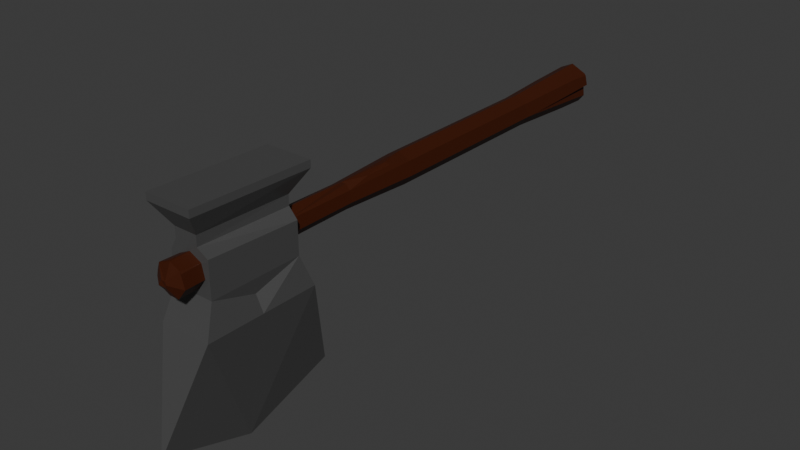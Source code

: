 # Source: machado.blend  (saved by Blender 4.0.36; exported with 4.5.12 LTS)
import bpy
from mathutils import Matrix  # noqa: F401  (used for matrix-valued properties, if any)

bpy.ops.wm.read_factory_settings(use_empty=True)
scene = bpy.context.scene
scene.name = 'Scene'

# ---- collections
col_cabo = bpy.data.collections.new('cabo'); scene.collection.children.link(col_cabo)
col_machado = bpy.data.collections.new('Machado'); scene.collection.children.link(col_machado)

# ---- materials (node trees are filled in below, after node groups)
mat_picareta3 = bpy.data.materials.new('picareta3')
mat_picareta3.use_transparent_shadow = False
mat_cabesa = bpy.data.materials.new('cabesa')
mat_cabesa.use_transparent_shadow = False

# ---- material node trees
mat_picareta3.use_nodes = True; mat_picareta3.node_tree.nodes.clear()
_N = mat_picareta3.node_tree.nodes; _L = mat_picareta3.node_tree.links
n0 = _N.new('ShaderNodeBsdfPrincipled'); n0.name = 'Principled BSDF'; n0.location = (10, 300)
n0.inputs[0].default_value = (0.05087, 0.008051, 0.0, 1.0)
n0.inputs[3].default_value = 1.45
n1 = _N.new('ShaderNodeOutputMaterial'); n1.name = 'Material Output'; n1.location = (300, 300)
_L.new(n0.outputs[0], n1.inputs[0])
n1.is_active_output = True
mat_cabesa.use_nodes = True; mat_cabesa.node_tree.nodes.clear()
_N = mat_cabesa.node_tree.nodes; _L = mat_cabesa.node_tree.links
n0 = _N.new('ShaderNodeBsdfPrincipled'); n0.name = 'Principled BSDF'; n0.location = (10, 300)
n0.inputs[0].default_value = (0.1223, 0.1223, 0.1223, 1.0)
n0.inputs[1].default_value = 0.4587
n0.inputs[2].default_value = 0.4083
n0.inputs[3].default_value = 1.45
n1 = _N.new('ShaderNodeOutputMaterial'); n1.name = 'Material Output'; n1.location = (300, 300)
_L.new(n0.outputs[0], n1.inputs[0])
n1.is_active_output = True

# ---- world
world_world = bpy.data.worlds.new('World'); scene.world = world_world
world_world.use_nodes = True; world_world.node_tree.nodes.clear()
_N = world_world.node_tree.nodes; _L = world_world.node_tree.links
n0 = _N.new('ShaderNodeOutputWorld'); n0.name = 'World Output'; n0.location = (300, 300)
n1 = _N.new('ShaderNodeBackground'); n1.name = 'Background'; n1.location = (10, 300)
n1.inputs[0].default_value = (0.05088, 0.05088, 0.05088, 1.0)
_L.new(n1.outputs[0], n0.inputs[0])
n0.is_active_output = True
world_world.color = (0.05088, 0.05088, 0.05088)
world_world.use_sun_shadow = False
world_world.sun_shadow_jitter_overblur = 0.0

# ---- meshes
me_cylinder = bpy.data.meshes.new('Cylinder')
me_cylinder.from_pydata([(1.16e-08, 1.589, -1.061), (-0.503, -0.3458, 1.023), (0.5247, -1.09, 1.0), (-2.184e-08, 1.183, -0.6667), (-2.184e-08, 1.183, 0.02145), (0.0, 0.9317, 0.3051), (0.0, 0.9863, 0.5977), (0.0, 1.0, 0.6667), (0.7818, 0.6235, 0.6667), (0.7711, 0.615, 0.5977), (0.7284, 0.5809, 0.3051), (0.9251, 0.7377, 0.02145), (0.9251, 0.7377, -0.6667), (0.9749, -0.2225, 0.6667), (0.9616, -0.2195, 0.5977), (0.9083, -0.2073, 0.3051), (1.154, -0.2633, 0.02145), (1.154, -0.2633, -0.6667), (0.4339, -0.901, 0.6667), (0.428, -0.8887, 0.5977), (0.4042, -0.8394, 0.3051), (0.5134, -1.066, 0.02145), (0.5134, -1.066, -0.6667), (-0.4339, -0.901, 0.6667), (-0.428, -0.8887, 0.5977), (-0.4042, -0.8394, 0.3051), (-0.5134, -1.066, 0.02145), (-0.5134, -1.066, -0.6667), (-0.9749, -0.2225, 0.6667), (-0.9616, -0.2195, 0.5977), (-0.9083, -0.2073, 0.3051), (-1.154, -0.2633, 0.02145), (-1.154, -0.2633, -0.6667), (-0.7818, 0.6235, 0.6667), (-0.7711, 0.615, 0.5977), (-0.7284, 0.5809, 0.3051), (-0.9251, 0.7377, 0.02145), (-0.9251, 0.7377, -0.6667), (0.8595, 0.7955, 1.0), (0.9668, 0.6609, 1.0), (0.9058, 0.7224, 0.9191), (1.167, -0.2841, 1.0), (1.169, -0.2669, 0.9838), (1.175, -0.2504, 1.0), (-0.223, -1.09, 1.0), (-0.7129, -0.8537, 1.0), (-0.4551, -0.945, 0.7445), (-1.164, -0.2027, 1.0), (-1.144, -0.2611, 0.9423), (-1.137, -0.3224, 1.0), (-0.8771, 0.787, 1.0), (-0.8844, 0.7754, 0.9871), (-1.063, 0.2386, 1.0), (0.3856, 0.9443, 0.3046), (0.7256, 0.9892, 0.1098), (0.4088, 1.155, 0.1173), (0.647, 0.9504, 0.2117), (0.003825, -0.4305, -1.08), (-0.4821, -0.5229, -1.078), (-0.2075, 0.6803, -1.078), (-0.2075, 0.6803, -1.078), (-0.8738, 0.1608, -1.069), (-0.5683, 0.4024, -1.073), (-0.6866, -0.116, -1.073), (-1.114, -0.01833, -1.067), (1.135, 1.043, -1.061), (1.176, 0.9375, -0.9778), (1.269, 0.8745, -1.061), (1.185, -0.2705, -0.6984), (1.225, -0.7608, -1.061), (1.101, -0.08961, -1.065), (1.434, 0.154, -1.061), (0.6382, -1.325, -0.9461), (0.5245, -1.432, -1.061), (0.5964, -1.296, -1.064), (0.7926, -1.303, -1.061), (-0.6275, -1.303, -0.922), (-0.8141, -1.276, -1.061), (-0.6452, -1.237, -1.065), (-0.49, -1.432, -1.061), (-1.383, -0.3156, -0.8951), (-1.497, -0.1213, -1.061), (-1.361, -0.2082, -1.063), (-1.401, -0.54, -1.061), (-1.096, 0.8738, -0.8785), (-1.007, 1.105, -1.061), (-1.136, 0.7515, -1.063), (-1.301, 0.7355, -1.061), (-0.0934, 1.164, 1.0), (0.0934, 1.164, 1.0), (0.0, 1.154, 0.9122), (0.01963, 0.02769, 1.021), (-0.3349, 0.06121, 1.02), (-0.01742, -0.3638, 1.02), (0.08782, -0.1774, 1.021), (-1.19, 0.2652, 0.1633), (-1.196, 0.1807, 0.4514)], [], [(41, 94, 93, 2), (8, 40, 39, 43, 42, 13), (18, 2, 44, 46, 23), (23, 46, 45, 49, 48, 28), (28, 48, 47, 52, 51, 33), (61, 0, 59, 62), (37, 36, 4, 3), (36, 35, 5, 4), (35, 34, 6, 5), (34, 33, 7, 6), (86, 85, 0, 61), (32, 31, 36, 37), (35, 36, 95), (34, 35, 96), (29, 28, 33, 34), (27, 26, 31, 32), (26, 25, 30, 31), (25, 24, 29, 30), (24, 23, 28, 29), (22, 21, 26, 27), (21, 20, 25, 26), (20, 19, 24, 25), (19, 18, 23, 24), (17, 16, 21, 22), (16, 15, 20, 21), (15, 14, 19, 20), (14, 13, 18, 19), (12, 11, 16, 17), (11, 10, 15, 16), (10, 9, 14, 15), (9, 8, 13, 14), (85, 84, 37, 3, 0), (3, 4, 11, 12), (11, 4, 55, 54), (5, 6, 9, 53), (6, 7, 8, 9), (38, 39, 40), (13, 42, 41, 2, 18), (41, 42, 43), (44, 45, 46), (47, 48, 49), (7, 90, 89, 38, 40, 8), (50, 51, 52), (1, 92, 50, 52, 47), (10, 5, 53, 9), (58, 57, 74, 73, 79, 78), (4, 5, 10, 56, 55), (54, 55, 56), (10, 11, 54, 56), (57, 60, 70, 69, 75, 74), (57, 58, 59, 60), (0, 65, 67, 71, 70), (63, 62, 59, 58), (82, 81, 87, 86, 61, 64), (61, 62, 63, 64), (83, 82, 64, 63, 58, 78, 77), (65, 66, 67), (0, 3, 12, 66, 65), (68, 69, 70, 71), (67, 66, 12, 17, 68, 71), (72, 73, 74, 75), (69, 68, 17, 22, 72, 75), (76, 77, 78, 79), (73, 72, 22, 27, 76, 79), (80, 81, 82, 83), (77, 76, 27, 32, 80, 83), (84, 85, 86, 87), (81, 80, 32, 37, 84, 87), (59, 0, 70, 60), (88, 89, 90), (33, 51, 50, 88, 90, 7), (93, 92, 1), (38, 89, 88, 50, 92, 91), (91, 92, 93, 94), (39, 38, 91, 94, 41, 43), (2, 93, 1, 45, 44), (45, 1, 49), (49, 1, 47), (31, 30, 95, 36), (30, 35, 95), (30, 29, 96, 35), (29, 34, 96)])
_uv = me_cylinder.uv_layers.new(name='UVMap')
_uv.uv.foreach_set('vector', [0.4816, 0.1936, 0.2674, 0.2148, 0.2465, 0.1778, 0.3541, 0.03377, 0.8571, 0.9167, 0.8571, 0.9798, 0.8441, 1.0, 0.7169, 1.0, 0.7143, 0.9959, 0.7143, 0.9167, 0.5714, 0.9167, 0.5714, 1.0, 0.4696, 1.0, 0.4286, 0.9361, 0.4286, 0.9167, 0.4286, 0.9167, 0.4286, 0.9361, 0.3875, 1.0, 0.295, 1.0, 0.2857, 0.9856, 0.2857, 0.9167, 0.2857, 0.9167, 0.2857, 0.9856, 0.2764, 1.0, 0.2148, 1.0, 0.1155, 0.797, 0.1429, 0.9167, 0.5996, 0.3255, 0.75, 0.49, 0.7187, 0.3527, 0.6642, 0.3108, 0.1429, 0.5833, 0.1429, 0.6667, 2.98e-08, 0.6667, 2.98e-08, 0.5833, 0.1429, 0.6667, 0.1429, 0.75, 2.98e-08, 0.75, 2.98e-08, 0.6667, 0.1429, 0.75, 0.1429, 0.9, 2.98e-08, 0.9, 2.98e-08, 0.75, 0.1429, 0.9, 0.1429, 0.9167, 2.98e-08, 0.9167, 2.98e-08, 0.9, 0.5731, 0.3782, 0.598, 0.4168, 0.75, 0.49, 0.5996, 0.3255, 0.2857, 0.5833, 0.2857, 0.6667, 0.1429, 0.6667, 0.1429, 0.5833, 0.1429, 0.75, 0.1429, 0.6667, 0.2143, 0.7083, 0.1429, 0.9, 0.1429, 0.75, 0.2143, 0.825, 0.2857, 0.9, 0.2857, 0.9167, 0.1429, 0.9167, 0.1429, 0.9, 0.4286, 0.5833, 0.4286, 0.6667, 0.2857, 0.6667, 0.2857, 0.5833, 0.4286, 0.6667, 0.4286, 0.75, 0.2857, 0.75, 0.2857, 0.6667, 0.4286, 0.75, 0.4286, 0.9, 0.2857, 0.9, 0.2857, 0.75, 0.4286, 0.9, 0.4286, 0.9167, 0.2857, 0.9167, 0.2857, 0.9, 0.5714, 0.5833, 0.5714, 0.6667, 0.4286, 0.6667, 0.4286, 0.5833, 0.5714, 0.6667, 0.5714, 0.75, 0.4286, 0.75, 0.4286, 0.6667, 0.5714, 0.75, 0.5714, 0.9, 0.4286, 0.9, 0.4286, 0.75, 0.5714, 0.9, 0.5714, 0.9167, 0.4286, 0.9167, 0.4286, 0.9, 0.7143, 0.5833, 0.7143, 0.6667, 0.5714, 0.6667, 0.5714, 0.5833, 0.7143, 0.6667, 0.7143, 0.75, 0.5714, 0.75, 0.5714, 0.6667, 0.7143, 0.75, 0.7143, 0.9, 0.5714, 0.9, 0.5714, 0.75, 0.7143, 0.9, 0.7143, 0.9167, 0.5714, 0.9167, 0.5714, 0.9, 0.8571, 0.5833, 0.8571, 0.6667, 0.7143, 0.6667, 0.7143, 0.5833, 0.8571, 0.6667, 0.8571, 0.75, 0.7143, 0.75, 0.7143, 0.6667, 0.8571, 0.75, 0.8571, 0.9, 0.7143, 0.9, 0.7143, 0.75, 0.8571, 0.9, 0.8571, 0.9167, 0.7143, 0.9167, 0.7143, 0.9, 0.1157, 0.5, 0.1429, 0.5386, 0.1429, 0.5833, 2.98e-08, 0.5833, 2.98e-08, 0.5, 1.0, 0.5833, 1.0, 0.6667, 0.8571, 0.6667, 0.8571, 0.5833, 0.8571, 0.6667, 1.0, 0.6667, 0.9517, 0.6948, 0.9016, 0.6926, 1.0, 0.75, 1.0, 0.9, 0.8571, 0.9, 0.9286, 0.825, 1.0, 0.9, 1.0, 0.9167, 0.8571, 0.9167, 0.8571, 0.9, 0.8701, 1.0, 0.4419, 0.3812, 0.8571, 0.9798, 0.7143, 0.9167, 0.7143, 0.9959, 0.7117, 1.0, 0.5714, 1.0, 0.5714, 0.9167, 0.4816, 0.1936, 0.7143, 0.9959, 0.7169, 1.0, 0.4696, 1.0, 0.1085, 0.08059, 0.4286, 0.9361, 0.01903, 0.2098, 0.2857, 0.9856, 0.295, 1.0, 1.0, 0.9167, 1.0, 0.9781, 0.9859, 1.0, 0.8701, 1.0, 0.8571, 0.9798, 0.8571, 0.9167, 0.07595, 0.4062, 0.1155, 0.797, 0.2148, 1.0, 0.1502, 0.1814, 0.1835, 0.2621, 0.07595, 0.4062, 0.03902, 0.2974, 0.01903, 0.2098, 0.8571, 0.75, 1.0, 0.75, 0.9286, 0.825, 0.8571, 0.9, 0.6772, 0.171, 0.7506, 0.185, 0.84, 0.05433, 0.8292, 0.03377, 0.676, 0.03377, 0.6526, 0.06316, 1.0, 0.6667, 1.0, 0.75, 0.8571, 0.75, 0.9042, 0.7225, 0.9517, 0.6948, 0.9016, 0.6926, 0.9517, 0.6948, 0.9042, 0.7225, 0.8571, 0.75, 0.8571, 0.6667, 0.9016, 0.6926, 0.9042, 0.7225, 0.7506, 0.185, 0.7187, 0.3527, 0.9162, 0.2365, 0.935, 0.1351, 0.8697, 0.05326, 0.84, 0.05433, 0.7506, 0.185, 0.6772, 0.171, 0.7187, 0.3527, 0.7187, 0.3527, 0.75, 0.49, 0.9214, 0.4075, 0.9417, 0.382, 0.9665, 0.2732, 0.9162, 0.2365, 0.6463, 0.2325, 0.6642, 0.3108, 0.7187, 0.3527, 0.6772, 0.171, 0.5445, 0.2186, 0.524, 0.2317, 0.5536, 0.3611, 0.5731, 0.3782, 0.5996, 0.3255, 0.5817, 0.2472, 0.5996, 0.3255, 0.6642, 0.3108, 0.6463, 0.2325, 0.5817, 0.2472, 0.5385, 0.1685, 0.5445, 0.2186, 0.5817, 0.2472, 0.6463, 0.2325, 0.6772, 0.171, 0.6526, 0.06316, 0.6271, 0.05734, 0.9214, 0.4075, 0.8571, 0.5176, 0.8448, 0.5, 1.0, 0.5, 1.0, 0.5833, 0.8571, 0.5833, 0.8571, 0.5176, 0.8695, 0.5, 0.7143, 0.5766, 0.6604, 0.5, 0.9162, 0.2365, 0.9665, 0.2732, 0.8448, 0.5, 0.8571, 0.5176, 0.8571, 0.5833, 0.7143, 0.5833, 0.7143, 0.5766, 0.7682, 0.5, 0.5714, 0.5243, 0.5543, 0.5, 0.84, 0.05433, 0.8697, 0.05326, 0.6604, 0.5, 0.7143, 0.5766, 0.7143, 0.5833, 0.5714, 0.5833, 0.5714, 0.5243, 0.5885, 0.5, 0.4286, 0.5294, 0.4079, 0.5, 0.6526, 0.06316, 0.676, 0.03377, 0.5543, 0.5, 0.5714, 0.5243, 0.5714, 0.5833, 0.4286, 0.5833, 0.4286, 0.5294, 0.4493, 0.5, 0.2857, 0.5351, 0.261, 0.5, 0.5445, 0.2186, 0.5385, 0.1685, 0.4079, 0.5, 0.4286, 0.5294, 0.4286, 0.5833, 0.2857, 0.5833, 0.2857, 0.5351, 0.3104, 0.5, 0.1429, 0.5386, 0.1157, 0.5, 0.5731, 0.3782, 0.5536, 0.3611, 0.261, 0.5, 0.2857, 0.5351, 0.2857, 0.5833, 0.1429, 0.5833, 0.1429, 0.5386, 0.17, 0.5, 0.7187, 0.3527, 0.75, 0.49, 0.9162, 0.2365, 0.7187, 0.3527, 0.01411, 1.0, 0.2685, 0.4811, 1.0, 0.9781, 0.1429, 0.9167, 0.1155, 0.797, 0.1325, 1.0, 0.01411, 1.0, 2.98e-08, 0.9781, 2.98e-08, 0.9167, 0.2465, 0.1778, 0.1835, 0.2621, 0.1502, 0.1814, 0.4206, 0.4079, 0.2685, 0.4811, 0.2315, 0.4811, 0.07595, 0.4062, 0.1835, 0.2621, 0.2539, 0.2555, 0.2539, 0.2555, 0.1835, 0.2621, 0.2465, 0.1778, 0.2674, 0.2148, 0.4419, 0.3812, 0.4206, 0.4079, 0.2539, 0.2555, 0.2674, 0.2148, 0.4816, 0.1936, 0.4831, 0.2003, 0.3541, 0.03377, 0.2465, 0.1778, 0.1502, 0.1814, 0.1085, 0.08059, 0.2058, 0.03377, 0.1085, 0.08059, 0.1502, 0.1814, 0.02445, 0.186, 0.02445, 0.186, 0.1502, 0.1814, 0.01903, 0.2098, 0.2857, 0.6667, 0.2857, 0.75, 0.2143, 0.7083, 0.1429, 0.6667, 0.2857, 0.75, 0.1429, 0.75, 0.2143, 0.7083, 0.2857, 0.75, 0.2857, 0.9, 0.2143, 0.825, 0.1429, 0.75, 0.2857, 0.9, 0.1429, 0.9, 0.2143, 0.825])
me_cylinder.materials.append(mat_picareta3)
me_cylinder.update()
me_cube_001 = bpy.data.meshes.new('Cube.001')
me_cube_001.from_pydata([(-1.0, -0.8914, -1.0), (-1.0, -0.8914, 0.4751), (-1.0, 1.109, -1.0), (-1.0, 1.109, 0.5081), (1.0, -0.8914, -1.0), (1.0, -0.8914, 0.6842), (1.0, 1.109, -1.0), (1.0, 1.109, 0.5319), (-0.6846, -0.8914, 1.0), (0.4459, -0.8914, 1.0), (-0.5746, 1.109, 1.0), (0.5853, 1.109, 1.0), (-1.247, 1.356, -2.46), (-1.247, -1.138, -2.46), (1.247, 1.356, -2.46), (1.247, -1.138, -2.46), (-0.02864, 2.098, -7.161), (-0.03622, -1.881, -7.161), (0.02864, 2.098, -7.161), (0.03622, -1.881, -7.161), (0.0, -1.881, -7.161), (0.0, 2.098, -7.161), (0.0, 0.1086, -8.633), (1.0, -0.8914, -1.0), (-1.247, 0.1086, -2.46), (1.247, 0.1086, -2.46), (0.0, -1.138, -2.46), (0.0, 1.356, -2.46), (-0.02687, 0.1086, -8.623), (-0.02494, 0.1166, -8.627), (0.0, 0.1086, -8.633), (-0.02497, 0.1005, -8.627), (0.027, 0.1086, -8.622), (0.02497, 0.09998, -8.626), (0.0, 0.1086, -8.633), (0.02494, 0.1172, -8.626), (1.0, 1.109, -1.0), (1.247, 0.1086, -2.46), (1.0, 0.1086, -1.0), (0.8748, 0.1086, -1.73), (-1.0, 0.1086, -1.0), (-0.7349, 0.1086, -1.73), (-1.0, -0.8914, -1.0), (-1.0, -0.8914, 0.4751), (1.0, -0.8914, 0.6842), (1.0, -0.8914, -1.0), (-0.6846, -0.8914, 1.0), (0.4087, -0.8914, 1.0), (0.9813, -1.174, 2.533), (-1.302, -1.174, 2.533), (-1.085, 1.391, 2.533), (1.204, 1.391, 2.533), (0.4725, -0.8914, 1.498), (-0.6846, -0.8914, 1.498), (-0.5746, 1.109, 1.498), (0.5853, 1.109, 1.498), (0.9813, -1.174, 2.876), (-1.302, -1.174, 2.876), (-1.085, 1.391, 2.876), (1.204, 1.391, 2.876)], [], [(0, 1, 3, 2, 40), (2, 3, 10, 11, 7, 6), (6, 7, 5, 4), (9, 8, 46, 47), (2, 12, 24), (10, 3, 1, 8), (7, 11, 9, 5), (53, 52, 48, 49), (2, 24, 41), (4, 15, 25), (4, 0, 13, 26, 15), (2, 6, 14, 27, 12), (21, 18, 35, 34, 22), (26, 13, 17, 20), (27, 14, 18, 21), (12, 16, 29), (31, 30, 22, 20, 17), (15, 19, 33), (16, 21, 22, 30, 29), (22, 34, 33, 19, 20), (15, 26, 20, 19), (12, 27, 21, 16), (28, 29, 30, 31), (13, 24, 28, 31), (32, 33, 34, 35), (14, 25, 32, 35), (13, 0, 24), (4, 25, 37, 23), (14, 6, 25), (23, 37, 39), (25, 6, 36, 37), (6, 4, 23, 38, 36), (36, 38, 39), (38, 23, 39), (37, 36, 39), (0, 40, 41), (40, 2, 41), (24, 0, 41), (25, 15, 33, 32), (18, 14, 35), (24, 12, 29, 28), (17, 13, 31), (45, 44, 47, 46, 43, 42), (1, 0, 42, 43), (0, 4, 45, 42), (5, 9, 47, 44), (8, 1, 43, 46), (4, 5, 44, 45), (50, 49, 57, 58), (54, 53, 49, 50), (55, 54, 50, 51), (52, 55, 51, 48), (9, 11, 55, 52), (8, 9, 52, 53), (10, 8, 53, 54), (11, 10, 54, 55), (59, 58, 57, 56), (51, 50, 58, 59), (48, 51, 59, 56), (49, 48, 56, 57)])
_uv = me_cube_001.uv_layers.new(name='UVMap')
_uv.uv.foreach_set('vector', [0.375, 0.0, 0.5594, 0.0, 0.5635, 0.25, 0.375, 0.25, 0.375, 0.125, 0.375, 0.25, 0.5635, 0.25, 0.625, 0.3032, 0.625, 0.4482, 0.5665, 0.5, 0.375, 0.5, 0.375, 0.5, 0.5665, 0.5, 0.5855, 0.75, 0.375, 0.75, 0.6943, 0.75, 0.8356, 0.75, 0.8356, 0.75, 0.699, 0.75, 0.375, 0.25, 0.375, 0.25, 0.375, 0.125, 0.8218, 0.5, 0.926, 0.5017, 0.875, 0.75, 0.8356, 0.75, 0.5665, 0.5, 0.6768, 0.5, 0.6943, 0.75, 0.5855, 0.75, 0.8356, 0.75, 0.6909, 0.75, 0.6909, 0.75, 0.8356, 0.75, 0.375, 0.25, 0.375, 0.125, 0.375, 0.125, 0.375, 0.75, 0.375, 0.75, 0.375, 0.625, 0.375, 0.75, 0.375, 1.0, 0.375, 1.0, 0.375, 0.875, 0.375, 0.75, 0.375, 0.25, 0.375, 0.5, 0.375, 0.5, 0.375, 0.375, 0.375, 0.25, 0.25, 0.5, 0.375, 0.5, 0.375, 0.6245, 0.25, 0.625, 0.25, 0.625, 0.375, 0.875, 0.375, 1.0, 0.375, 1.0, 0.375, 0.875, 0.375, 0.375, 0.375, 0.5, 0.375, 0.5, 0.375, 0.375, 0.375, 0.25, 0.375, 0.25, 0.375, 0.1255, 0.125, 0.6255, 0.25, 0.625, 0.25, 0.625, 0.25, 0.75, 0.125, 0.75, 0.375, 0.75, 0.375, 0.75, 0.375, 0.6255, 0.125, 0.5, 0.25, 0.5, 0.25, 0.625, 0.25, 0.625, 0.125, 0.6245, 0.25, 0.625, 0.25, 0.625, 0.375, 0.6255, 0.375, 0.75, 0.25, 0.75, 0.375, 0.75, 0.375, 0.875, 0.375, 0.875, 0.375, 0.75, 0.375, 0.25, 0.375, 0.375, 0.375, 0.375, 0.375, 0.25, 0.375, 0.125, 0.375, 0.1255, 0.25, 0.625, 0.125, 0.6255, 0.375, 0.0, 0.375, 0.125, 0.375, 0.125, 0.375, 0.1245, 0.375, 0.625, 0.375, 0.6255, 0.25, 0.625, 0.375, 0.6245, 0.375, 0.5, 0.375, 0.625, 0.375, 0.625, 0.375, 0.6245, 0.375, 0.0, 0.375, 0.0, 0.375, 0.125, 0.375, 0.75, 0.375, 0.625, 0.375, 0.625, 0.375, 0.75, 0.375, 0.5, 0.375, 0.5, 0.375, 0.625, 0.375, 0.75, 0.375, 0.625, 0.375, 0.625, 0.375, 0.625, 0.375, 0.5, 0.375, 0.5, 0.375, 0.625, 0.375, 0.5, 0.375, 0.75, 0.375, 0.75, 0.375, 0.625, 0.375, 0.5, 0.375, 0.5, 0.375, 0.625, 0.375, 0.625, 0.375, 0.625, 0.375, 0.75, 0.375, 0.625, 0.375, 0.625, 0.375, 0.5, 0.375, 0.625, 0.375, 0.0, 0.375, 0.125, 0.375, 0.125, 0.375, 0.125, 0.375, 0.25, 0.375, 0.125, 0.375, 0.125, 0.375, 0.0, 0.375, 0.125, 0.375, 0.625, 0.375, 0.75, 0.375, 0.6255, 0.375, 0.625, 0.375, 0.5, 0.375, 0.5, 0.375, 0.6245, 0.375, 0.125, 0.375, 0.25, 0.375, 0.1255, 0.375, 0.125, 0.375, 0.0, 0.375, 0.0, 0.375, 0.1245, 0.375, 0.75, 0.5855, 0.75, 0.625, 0.8239, 0.625, 0.9606, 0.5594, 1.0, 0.375, 1.0, 0.5594, 0.0, 0.375, 0.0, 0.375, 0.0, 0.5594, 0.0, 0.375, 1.0, 0.375, 0.75, 0.375, 0.75, 0.375, 1.0, 0.5855, 0.75, 0.6943, 0.75, 0.6992, 0.75, 0.5855, 0.75, 0.8356, 0.75, 0.875, 0.75, 0.875, 0.75, 0.8356, 0.75, 0.375, 0.75, 0.5855, 0.75, 0.5855, 0.75, 0.375, 0.75, 0.8218, 0.5, 0.8356, 0.75, 0.8356, 0.75, 0.8218, 0.5, 0.8218, 0.5, 0.8356, 0.75, 0.8356, 0.75, 0.8218, 0.5, 0.625, 0.4482, 0.625, 0.3032, 0.625, 0.3032, 0.625, 0.4482, 0.6909, 0.75, 0.6768, 0.5, 0.6768, 0.5, 0.6909, 0.75, 0.6943, 0.75, 0.6768, 0.5, 0.6768, 0.5, 0.6909, 0.75, 0.8356, 0.75, 0.6943, 0.75, 0.6909, 0.75, 0.8356, 0.75, 0.8218, 0.5, 0.8356, 0.75, 0.8356, 0.75, 0.8218, 0.5, 0.625, 0.4482, 0.625, 0.3032, 0.625, 0.3032, 0.625, 0.4482, 0.6768, 0.5, 0.8218, 0.5, 0.8356, 0.75, 0.6909, 0.75, 0.625, 0.4482, 0.625, 0.3032, 0.625, 0.3032, 0.625, 0.4482, 0.6909, 0.75, 0.6768, 0.5, 0.6768, 0.5, 0.6909, 0.75, 0.8356, 0.75, 0.6909, 0.75, 0.6909, 0.75, 0.8356, 0.75])
me_cube_001.materials.append(mat_cabesa)
me_cube_001.update()

# ---- objects
ob_cylinder = bpy.data.objects.new('Cylinder', me_cylinder)
ob_cube = bpy.data.objects.new('Cube', me_cube_001)

# ---- transforms, parenting, visibility, modifiers, constraints
ob_cylinder.location = (-1.643, 10.05, 14.51)
ob_cylinder.rotation_euler = (1.571, -0.0, 0.0)
ob_cylinder.scale = (1.0, 1.0, 19.85)
ob_cube.location = (-1.683, -5.257, 14.55)
ob_cube.scale = (1.544, 3.449, 1.554)

# ---- collection membership
col_cabo.objects.link(ob_cylinder)
col_machado.objects.link(ob_cube)

# ---- scene / render settings (as saved in the file)
scene.frame_start = 1; scene.frame_end = 250; scene.frame_set(0)
scene.render.engine = 'BLENDER_EEVEE_NEXT'
scene.cycles.sampling_pattern = 'TABULATED_SOBOL'
bpy.context.view_layer.update()

# ---- added for rendering (the .blend has no active camera and no usable light): camera, sun
cam_auto = bpy.data.cameras.new('AutoCamera')
cam_auto.lens = 50.0
cam_auto.sensor_width = 36.0
cam_auto.clip_end = 1000.0
ob_auto_camera = bpy.data.objects.new('AutoCamera', cam_auto)
scene.collection.objects.link(ob_auto_camera)
ob_auto_camera.location = (41.71, -42.2526, 44.8284)
ob_auto_camera.rotation_euler = (1.09748, -7.21219e-08, 0.694738)
scene.camera = ob_auto_camera
light_auto_sun = bpy.data.lights.new('AutoSun', 'SUN')
light_auto_sun.energy = 3.0
light_auto_sun.angle = 0.0523599
ob_auto_sun = bpy.data.objects.new('AutoSun', light_auto_sun)
scene.collection.objects.link(ob_auto_sun)
ob_auto_sun.rotation_euler = (0.872665, 0.174533, 0.523599)
bpy.context.view_layer.update()
